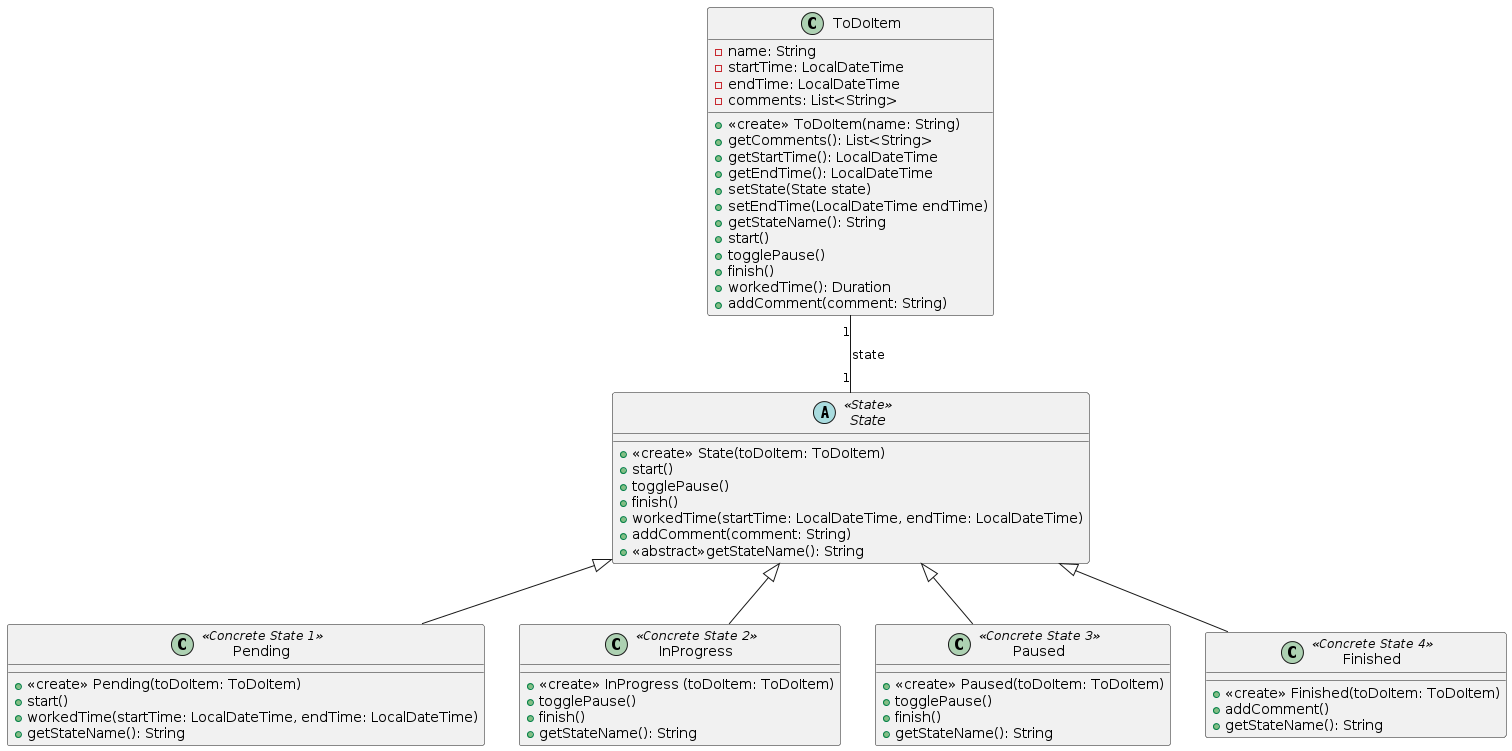

The diagram above was rendered by PlantUML. Its source (embedded in the PNG):
@startuml
class ToDoItem{
  -name: String
  -startTime: LocalDateTime
  -endTime: LocalDateTime
  -comments: List<String>

  +<<create>> ToDoItem(name: String)
  +getComments(): List<String>
  +getStartTime(): LocalDateTime
  +getEndTime(): LocalDateTime
  +setState(State state)
  +setEndTime(LocalDateTime endTime)
  +getStateName(): String
  +start()
  +togglePause()
  +finish()
  +workedTime(): Duration
  +addComment(comment: String)
}

abstract State <<State>>{
  +<<create>> State(toDoItem: ToDoItem)
  +start()
  +togglePause()
  +finish()
  +workedTime(startTime: LocalDateTime, endTime: LocalDateTime)
  +addComment(comment: String)
  +<<abstract>>getStateName(): String
}

ToDoItem "1" -- "1" State: state

class Pending <<Concrete State 1>> extends State{
  +<<create>> Pending(toDoItem: ToDoItem)
  +start()
  +workedTime(startTime: LocalDateTime, endTime: LocalDateTime)
  +getStateName(): String
}

class InProgress <<Concrete State 2>> extends State{
  +<<create>> InProgress (toDoItem: ToDoItem)
  +togglePause()
  +finish()
  +getStateName(): String
}

class Paused <<Concrete State 3>> extends State{
  +<<create>> Paused(toDoItem: ToDoItem)
  +togglePause()
  +finish()
  +getStateName(): String
}

class Finished <<Concrete State 4>> extends State{
  +<<create>> Finished(toDoItem: ToDoItem)
  +addComment()
  +getStateName(): String
}
@enduml